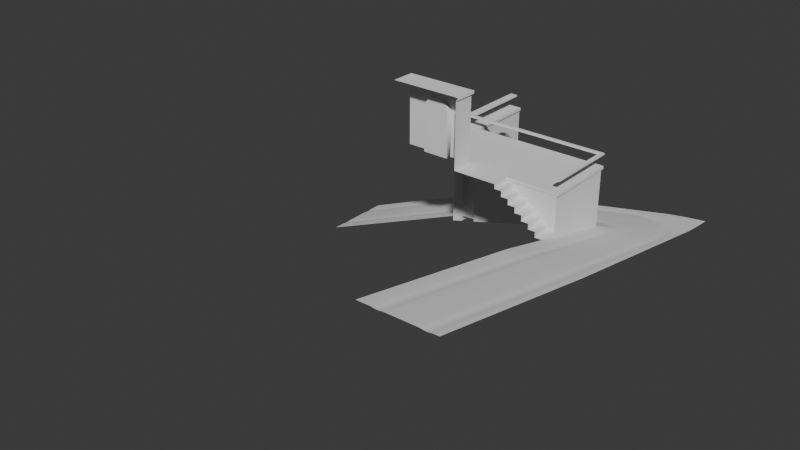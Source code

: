 # Source: RoadDescending.blend  (saved by Blender 4.4.32; exported with 4.5.12 LTS)
import bpy
from mathutils import Matrix  # noqa: F401  (used for matrix-valued properties, if any)

bpy.ops.wm.read_factory_settings(use_empty=True)
scene = bpy.context.scene
scene.name = 'Scene'

# ---- collections
col_collection = bpy.data.collections.new('Collection'); scene.collection.children.link(col_collection)

# ---- world
world_world = bpy.data.worlds.new('World'); scene.world = world_world
world_world.use_nodes = True; world_world.node_tree.nodes.clear()
_N = world_world.node_tree.nodes; _L = world_world.node_tree.links
n0 = _N.new('ShaderNodeOutputWorld'); n0.name = 'World Output'; n0.location = (300, 300)
n1 = _N.new('ShaderNodeBackground'); n1.name = 'Background'; n1.location = (10, 300)
n1.inputs[0].default_value = (0.05088, 0.05088, 0.05088, 1.0)
_L.new(n1.outputs[0], n0.inputs[0])
n0.is_active_output = True
world_world.color = (0.05088, 0.05088, 0.05088)
world_world.sun_shadow_jitter_overblur = 0.0

# ---- meshes
me_plane = bpy.data.meshes.new('Plane')
me_plane.from_pydata([(-1.0, -10.0, 1.993), (1.0, -10.0, 2.0), (-9.997, -1.0, -3.007), (-9.997, 1.0, -3.0), (-5.317, -1.0, -1.089), (-5.163, -1.0, -1.054), (-5.241, -1.0, -1.065), (-4.821, -1.0, -1.029), (-4.664, -1.0, -1.002), (-4.741, -1.0, -1.02), (-4.658, 1.0, -1.008), (-4.816, 1.0, -1.029), (-4.737, 1.0, -1.021), (-5.163, 1.0, -1.054), (-5.317, 1.0, -1.088), (-5.241, 1.0, -1.065), (0.992, 0.9998, -0.002632), (1.0, 0.4855, 0.04784), (1.001, -0.01789, 0.1107), (-0.01068, 1.0, -0.1224), (0.4795, 1.0, -0.05545), (-1.524, -1.0, -0.1476), (-1.0, -1.0, -0.01123), (-1.0, -1.524, 0.1204), (-1.0, -4.86, 0.9581), (-1.0, -5.142, 1.021), (-1.0, -5.0, 0.9911), (1.0, -5.142, 1.028), (1.0, -4.858, 0.9747), (1.0, -5.0, 1.001), (-0.3363, 1.0, -0.1847), (1.0, -0.363, 0.1737), (-1.606, -1.577, -0.2818), (-9.997, 0.641, -3.005), (-9.997, 0.6853, -3.001), (-9.997, 0.3379, -3.002), (-9.997, 0.3822, -3.006), (-9.997, 0.5397, -3.018), (-9.997, 0.584, -3.014), (-9.997, 0.4389, -3.015), (-9.997, 0.4833, -3.018), (-5.317, 0.3563, -1.092), (-5.317, 0.3032, -1.088), (-5.317, 0.72, -1.088), (-5.317, 0.6669, -1.092), (-5.317, 0.4777, -1.105), (-5.317, 0.4245, -1.101), (-5.317, 0.5984, -1.101), (-5.317, 0.5453, -1.105), (-5.241, 0.3562, -1.069), (-5.241, 0.3034, -1.065), (-5.241, 0.72, -1.065), (-5.241, 0.667, -1.069), (-5.241, 0.4776, -1.082), (-5.241, 0.4245, -1.078), (-5.241, 0.5983, -1.078), (-5.241, 0.5454, -1.082), (-5.163, 0.356, -1.058), (-5.163, 0.3035, -1.054), (-5.163, 0.7198, -1.054), (-5.163, 0.6671, -1.058), (-5.163, 0.4774, -1.071), (-5.163, 0.4247, -1.067), (-5.163, 0.5982, -1.068), (-5.163, 0.5456, -1.071), (-4.659, 0.3811, -1.01), (-4.66, 0.3393, -1.006), (-4.659, 0.6843, -1.007), (-4.659, 0.6421, -1.011), (-4.659, 0.4822, -1.023), (-4.659, 0.4399, -1.02), (-4.658, 0.5828, -1.02), (-4.658, 0.5408, -1.023), (-4.737, 0.6417, -1.025), (-4.737, 0.6847, -1.021), (-4.738, 0.3388, -1.021), (-4.738, 0.3815, -1.024), (-4.737, 0.5404, -1.038), (-4.737, 0.5832, -1.034), (-4.737, 0.4396, -1.034), (-4.737, 0.4826, -1.038), (-4.817, 0.6414, -1.032), (-4.817, 0.6849, -1.029), (-4.818, 0.3385, -1.029), (-4.817, 0.3817, -1.032), (-4.817, 0.5401, -1.045), (-4.817, 0.5835, -1.042), (-4.817, 0.4393, -1.042), (-4.817, 0.4829, -1.045), (-5.241, -0.3435, -1.069), (-5.241, -0.2898, -1.065), (-5.241, -0.7074, -1.065), (-5.241, -0.6533, -1.069), (-5.241, -0.4643, -1.082), (-5.241, -0.4112, -1.078), (-5.241, -0.5853, -1.078), (-5.241, -0.532, -1.082), (-5.163, -0.3435, -1.058), (-5.163, -0.29, -1.054), (-5.163, -0.7074, -1.054), (-5.163, -0.6535, -1.058), (-5.163, -0.4642, -1.071), (-5.163, -0.4114, -1.068), (-5.163, -0.5852, -1.067), (-5.163, -0.5321, -1.071), (-4.663, -0.6283, -1.006), (-4.663, -0.6726, -1.003), (-4.662, -0.3256, -1.004), (-4.662, -0.3693, -1.008), (-4.662, -0.5273, -1.02), (-4.662, -0.5701, -1.016), (-4.662, -0.4267, -1.017), (-4.662, -0.4692, -1.02), (-9.997, -0.3693, -3.008), (-9.997, -0.3245, -3.005), (-9.997, -0.6725, -3.006), (-9.997, -0.6274, -3.009), (-9.997, -0.4701, -3.022), (-9.997, -0.4257, -3.018), (-9.997, -0.5709, -3.018), (-9.997, -0.5263, -3.022), (-5.317, -0.6533, -1.092), (-5.317, -0.7074, -1.089), (-5.317, -0.2897, -1.089), (-5.317, -0.3435, -1.092), (-5.316, -0.5319, -1.105), (-5.317, -0.5853, -1.101), (-5.317, -0.4111, -1.101), (-5.316, -0.4644, -1.105), (-4.74, -0.3693, -1.024), (-4.74, -0.3252, -1.02), (-4.741, -0.6725, -1.02), (-4.74, -0.628, -1.024), (-4.74, -0.4695, -1.037), (-4.74, -0.4263, -1.033), (-4.74, -0.5704, -1.033), (-4.74, -0.5269, -1.037), (-4.819, -0.3693, -1.032), (-4.819, -0.3249, -1.029), (-4.82, -0.6725, -1.029), (-4.82, -0.6278, -1.032), (-4.819, -0.4697, -1.045), (-4.819, -0.4261, -1.042), (-4.819, -0.5706, -1.042), (-4.819, -0.5267, -1.045), (-1.521, -0.1989, -0.2756), (-1.542, -0.2421, -0.2746), (0.5713, -10.0, 1.995), (0.5273, -10.0, 1.998), (0.8747, -10.0, 2.0), (0.8312, -10.0, 1.996), (0.6727, -10.0, 1.982), (0.6297, -10.0, 1.986), (0.7737, -10.0, 1.986), (0.7302, -10.0, 1.982), (0.5712, -5.142, 1.023), (0.5273, -5.142, 1.027), (0.8747, -5.142, 1.028), (0.8312, -5.142, 1.024), (0.6727, -5.142, 1.011), (0.6298, -5.142, 1.014), (0.7736, -5.142, 1.014), (0.7302, -5.142, 1.011), (0.8313, -5.0, 0.9971), (0.8746, -5.0, 1.001), (0.5273, -5.0, 0.999), (0.5711, -5.0, 0.9958), (0.7304, -5.0, 0.9835), (0.7735, -5.0, 0.9873), (0.6299, -5.0, 0.9864), (0.6725, -5.0, 0.9832), (0.5708, -4.858, 0.9677), (0.5274, -4.858, 0.9707), (0.8743, -4.858, 0.9736), (0.8315, -4.858, 0.9697), (0.6723, -4.858, 0.9553), (0.6302, -4.858, 0.9584), (0.7733, -4.858, 0.9597), (0.7306, -4.858, 0.9558), (-0.5996, -5.142, 1.019), (-0.6436, -5.142, 1.023), (-0.2958, -5.142, 1.024), (-0.3394, -5.142, 1.02), (-0.498, -5.142, 1.007), (-0.5408, -5.142, 1.01), (-0.3969, -5.142, 1.01), (-0.4405, -5.142, 1.007), (-0.5995, -10.0, 1.991), (-0.6436, -10.0, 1.994), (-0.2957, -10.0, 1.995), (-0.3394, -10.0, 1.992), (-0.4979, -10.0, 1.978), (-0.5409, -10.0, 1.982), (-0.3969, -10.0, 1.982), (-0.4405, -10.0, 1.978), (-0.3393, -5.0, 0.991), (-0.2959, -5.0, 0.9947), (-0.6436, -5.0, 0.9929), (-0.5998, -5.0, 0.9897), (-0.4404, -5.0, 0.9774), (-0.397, -5.0, 0.9812), (-0.5407, -5.0, 0.9803), (-0.4981, -5.0, 0.9771), (-0.3391, -4.859, 0.96), (-0.2961, -4.859, 0.9639), (-0.6436, -4.86, 0.961), (-0.6001, -4.86, 0.958), (-0.4401, -4.859, 0.9461), (-0.3972, -4.859, 0.95), (-0.5404, -4.859, 0.9487), (-0.4984, -4.859, 0.9456), (0.01131, 0.5328, -0.07512), (-0.03232, 0.4893, -0.08189), (-0.2587, 0.2634, -0.09231), (-0.3028, 0.2194, -0.08942), (-0.07893, 0.4428, -0.09432), (-0.1229, 0.3989, -0.1011), (-0.1685, 0.3534, -0.1032), (-0.2128, 0.3092, -0.1004), (0.001044, 0.006313, -0.005248), (0.04444, 0.04982, -0.009929), (0.2696, 0.2755, -0.008862), (0.3127, 0.3188, -0.003903), (0.09035, 0.09584, -0.01995), (0.1341, 0.1397, -0.02459), (0.1796, 0.1854, -0.0244), (0.2231, 0.2289, -0.0194), (-0.3156, -1.309, 0.1842), (-0.2739, -1.268, 0.1861), (-0.5722, -1.536, 0.1991), (-0.5291, -1.502, 0.1944), (-0.3582, -1.351, 0.1777), (-0.4009, -1.392, 0.1759), (-0.4416, -1.432, 0.1785), (-0.4872, -1.468, 0.1843), (-1.507, -0.5572, -0.2212), (-1.474, -0.5105, -0.2258), (-1.268, -0.288, -0.2106), (-1.226, -0.2448, -0.2032), (-1.441, -0.4658, -0.2339), (-1.397, -0.4202, -0.2353), (-1.355, -0.3778, -0.2321), (-1.312, -0.3331, -0.2238), (-0.8555, 0.4598, -0.2221), (-0.8143, 0.5026, -0.2237), (-0.6127, 0.7124, -0.2087), (-0.5724, 0.7543, -0.2013), (-0.7744, 0.5441, -0.2298), (-0.7334, 0.5868, -0.2314), (-0.6939, 0.6279, -0.2284), (-0.6532, 0.6703, -0.2209), (-0.8941, -0.3707, -0.1172), (-0.9348, -0.4113, -0.1233), (-1.144, -0.6196, -0.1335), (-1.185, -0.66, -0.1307), (-0.9779, -0.4542, -0.1348), (-1.02, -0.4959, -0.1412), (-1.061, -0.5366, -0.1431), (-1.103, -0.579, -0.1405), (0.7784, -0.5719, 0.1824), (0.8196, -0.5331, 0.1846), (0.5218, -0.7954, 0.1971), (0.5661, -0.765, 0.1928), (0.694, -0.6513, 0.1733), (0.7355, -0.6123, 0.1754), (0.6102, -0.7302, 0.1824), (0.6522, -0.6907, 0.1756), (0.2405, -0.2798, 0.07714), (0.2836, -0.2364, 0.0707), (0.5081, -0.01014, 0.06262), (0.5512, 0.03331, 0.06583), (0.3294, -0.1902, 0.05881), (0.373, -0.1463, 0.05239), (0.4184, -0.1005, 0.05074), (0.4618, -0.05677, 0.05397), (0.7238, -0.2898, 0.1293), (0.6817, -0.331, 0.1273), (0.4643, -0.5442, 0.1401), (0.4224, -0.5852, 0.1472), (0.6371, -0.3748, 0.1201), (0.5947, -0.4163, 0.1179), (0.551, -0.4592, 0.1205), (0.5084, -0.501, 0.1277), (-0.3237, 0.6787, -0.1448), (-0.3653, 0.6359, -0.1524), (-0.5788, 0.4171, -0.1673), (-0.6212, 0.3736, -0.1653), (-0.4089, 0.5912, -0.1652), (-0.4509, 0.5482, -0.1728), (-0.4936, 0.5045, -0.1757), (-0.5359, 0.461, -0.1739), (-0.6037, -0.6, -0.009104), (-0.6423, -0.6387, -0.01338), (-0.841, -0.8378, -0.01462), (-0.8794, -0.8763, -0.01029), (-0.6832, -0.6797, -0.02256), (-0.7228, -0.7194, -0.02705), (-0.7618, -0.7585, -0.02721), (-0.8021, -0.7989, -0.023), (-0.6587, -1.186, 0.1082), (-0.6219, -1.149, 0.1026), (-0.4327, -0.958, 0.09602), (-0.3957, -0.9208, 0.09862), (-0.585, -1.112, 0.09311), (-0.5465, -1.073, 0.08751), (-0.5094, -1.035, 0.08616), (-0.4715, -0.9972, 0.0889), (-1.0, -2.188, 0.2904), (-1.0, -1.898, 0.2174), (1.0, -0.9252, 0.2739), (1.0, -1.267, 0.3348), (0.918, -1.304, 0.3331), (0.9061, -0.971, 0.2715), (0.8643, -0.9913, 0.2669), (0.8762, -1.323, 0.3287), (0.6148, -1.444, 0.3228), (0.6115, -1.114, 0.2604), (0.5685, -1.135, 0.2627), (0.5716, -1.464, 0.3252), (0.8168, -1.351, 0.3176), (0.8073, -1.019, 0.2559), (0.7658, -1.039, 0.2513), (0.7751, -1.37, 0.3132), (0.716, -1.397, 0.3119), (0.7094, -1.067, 0.2498), (0.668, -1.087, 0.2523), (0.6745, -1.417, 0.3144), (-0.2297, -1.833, 0.3073), (-0.2377, -1.529, 0.2409), (-0.2796, -1.549, 0.2363), (-0.2718, -1.853, 0.303), (-0.5341, -1.974, 0.2974), (-0.5249, -1.668, 0.2294), (-0.568, -1.69, 0.2315), (-0.5776, -1.994, 0.2998), (-0.3768, -1.597, 0.2206), (-0.3734, -1.9, 0.2876), (-0.3313, -1.88, 0.2919), (-0.3351, -1.576, 0.2253), (-0.4719, -1.643, 0.2216), (-0.4741, -1.946, 0.2888), (-0.4324, -1.927, 0.2863), (-0.4306, -1.623, 0.2191), (-1.907, -1.0, -0.2548), (-2.164, -1.0, -0.325), (-1.26, 1.0, -0.3615), (-0.9432, 1.0, -0.3008), (-1.177, 0.5155, -0.2941), (-1.48, 0.506, -0.3559), (-1.498, 0.4652, -0.3518), (-1.196, 0.4749, -0.2898), (-1.032, 0.815, -0.297), (-1.341, 0.8128, -0.3583), (-1.36, 0.7707, -0.3609), (-1.052, 0.7731, -0.2995), (-1.129, 0.6151, -0.3094), (-1.433, 0.6085, -0.3711), (-1.452, 0.567, -0.367), (-1.148, 0.5739, -0.3051), (-1.081, 0.7148, -0.308), (-1.387, 0.7105, -0.3696), (-1.406, 0.6687, -0.3722), (-1.101, 0.6731, -0.3106), (-1.962, -0.5585, -0.3332), (-1.689, -0.5465, -0.2665), (-1.668, -0.5029, -0.2711), (-1.942, -0.5146, -0.3374), (-1.824, -0.2528, -0.3426), (-1.804, -0.2088, -0.3396), (-1.621, -0.4055, -0.2863), (-1.896, -0.4123, -0.3525), (-1.915, -0.4543, -0.3483), (-1.641, -0.4472, -0.2818), (-1.574, -0.3074, -0.285), (-1.85, -0.3104, -0.3509), (-1.869, -0.3528, -0.3536), (-1.594, -0.3496, -0.2876)], [], [(177, 319, 322, 178), (136, 133, 141, 144), (44, 47, 55, 52), (52, 55, 63, 60), (125, 128, 117, 120), (60, 63, 86, 81), (162, 159, 151, 154), (16, 20, 211, 222), (364, 343, 235), (288, 249, 248, 289), (269, 221, 226, 274), (185, 182, 195, 200), (202, 199, 207, 210), (225, 216, 217, 224), (158, 161, 153, 150), (71, 68, 73, 78), (70, 357, 356, 69), (80, 77, 85, 88), (68, 353, 352, 67), (64, 61, 88, 85), (56, 53, 61, 64), (45, 48, 37, 40), (101, 104, 144, 141), (128, 125, 96, 93), (111, 108, 129, 134), (76, 79, 87, 84), (358, 247, 248, 355), (48, 45, 53, 56), (170, 167, 178, 175), (161, 158, 163, 168), (159, 162, 167, 170), (25, 0, 188, 180), (24, 205, 334, 307), (166, 169, 176, 171), (374, 367, 108, 111), (214, 251, 291, 219), (126, 121, 92, 95), (312, 260, 259, 313), (340, 331, 206, 209), (273, 225, 224, 272), (296, 256, 257, 297), (272, 281, 280, 273), (305, 296, 297, 304), (218, 290, 285, 213), (277, 262, 265, 282), (234, 303, 300, 230), (348, 65, 66, 349), (66, 107, 368, 349), (338, 231, 232, 335), (208, 337, 336, 207), (210, 341, 340, 209), (112, 375, 374, 111), (160, 155, 147, 152), (360, 353, 68, 71), (72, 361, 360, 71), (124, 127, 94, 89), (303, 298, 293, 300), (294, 22, 23, 299), (228, 278, 267, 302), (258, 239, 236, 253), (232, 305, 304, 233), (65, 70, 79, 76), (69, 72, 77, 80), (30, 346, 351, 246), (59, 82, 11, 13), (350, 243, 244, 347), (98, 138, 83, 58), (75, 83, 138, 130), (243, 350, 145), (12, 11, 82, 74), (66, 75, 130, 107), (78, 73, 81, 86), (10, 12, 74, 67), (51, 59, 13, 15), (62, 57, 84, 87), (90, 98, 58, 50), (43, 51, 15, 14), (54, 49, 57, 62), (123, 90, 50, 42), (42, 35, 114, 123), (46, 41, 49, 54), (14, 3, 34, 43), (89, 94, 102, 97), (93, 96, 104, 101), (4, 6, 91, 122), (95, 92, 100, 103), (97, 102, 142, 137), (6, 5, 99, 91), (103, 100, 140, 143), (239, 372, 365, 236), (5, 7, 139, 99), (105, 110, 135, 132), (109, 112, 133, 136), (372, 239, 240, 369), (131, 139, 7, 9), (108, 367, 368, 107), (132, 135, 143, 140), (106, 131, 9, 8), (127, 124, 113, 118), (110, 371, 370, 109), (122, 115, 2, 4), (134, 129, 137, 142), (121, 126, 119, 116), (157, 149, 1, 27), (171, 315, 318, 172), (181, 189, 148, 156), (165, 172, 204, 196), (231, 338, 329, 227), (29, 28, 173, 164), (156, 165, 196, 181), (168, 163, 174, 177), (27, 29, 164, 157), (31, 260, 312, 309), (155, 160, 169, 166), (261, 278, 228, 328), (206, 331, 334, 205), (179, 184, 201, 198), (173, 28, 310, 311), (183, 186, 199, 202), (200, 195, 203, 208), (180, 197, 26, 25), (197, 205, 24, 26), (221, 212, 215, 226), (198, 201, 209, 206), (184, 179, 187, 192), (186, 183, 191, 194), (182, 185, 193, 190), (212, 284, 287, 215), (216, 288, 289, 217), (238, 251, 214, 286), (281, 266, 263, 280), (268, 277, 282, 271), (31, 18, 275, 260), (298, 258, 253, 293), (279, 264, 259, 276), (21, 22, 294, 254), (16, 222, 270, 17), (227, 301, 306, 231), (302, 267, 219, 291), (19, 283, 211, 20), (271, 223, 220, 268), (223, 218, 213, 220), (256, 241, 240, 257), (290, 247, 244, 285), (252, 237, 242, 255), (30, 246, 283, 19), (292, 252, 255, 295), (284, 245, 250, 287), (274, 279, 276, 269), (301, 292, 295, 306), (18, 17, 270, 275), (41, 46, 39, 36), (10, 67, 352, 345), (238, 286, 243, 145), (204, 172, 318, 327), (320, 313, 259, 264), (324, 321, 263, 266), (326, 315, 171, 176), (175, 323, 326, 176), (240, 241, 376, 369), (232, 233, 342, 335), (146, 237, 238, 145), (358, 347, 244, 247), (364, 235, 236, 365), (362, 355, 248, 249), (354, 359, 250, 245), (302, 291, 292, 301), (296, 305, 306, 295), (298, 303, 304, 297), (294, 299, 300, 293), (228, 302, 301, 227), (305, 232, 231, 306), (303, 234, 233, 304), (299, 229, 230, 300), (348, 357, 70, 65), (356, 361, 72, 69), (362, 249, 250, 359), (354, 245, 246, 351), (60, 81, 82, 59), (86, 63, 64, 85), (88, 61, 62, 87), (84, 57, 58, 83), (76, 84, 83, 75), (87, 79, 80, 88), (85, 77, 78, 86), (81, 73, 74, 82), (65, 76, 75, 66), (79, 70, 69, 80), (77, 72, 71, 78), (73, 68, 67, 74), (52, 60, 59, 51), (63, 55, 56, 64), (61, 53, 54, 62), (57, 49, 50, 58), (44, 52, 51, 43), (55, 47, 48, 56), (53, 45, 46, 54), (49, 41, 42, 50), (41, 36, 35, 42), (39, 46, 45, 40), (37, 48, 47, 38), (33, 44, 43, 34), (124, 89, 90, 123), (94, 127, 128, 93), (96, 125, 126, 95), (92, 121, 122, 91), (89, 97, 98, 90), (102, 94, 93, 101), (104, 96, 95, 103), (100, 92, 91, 99), (97, 137, 138, 98), (142, 102, 101, 141), (144, 104, 103, 143), (140, 100, 99, 139), (366, 371, 110, 105), (370, 375, 112, 109), (376, 241, 242, 373), (317, 261, 328), (132, 140, 139, 131), (143, 135, 136, 144), (141, 133, 134, 142), (137, 129, 130, 138), (105, 132, 131, 106), (135, 110, 109, 136), (133, 112, 111, 134), (129, 108, 107, 130), (121, 116, 115, 122), (119, 126, 125, 120), (117, 128, 127, 118), (113, 124, 123, 114), (158, 150, 149, 157), (153, 161, 162, 154), (151, 159, 160, 152), (147, 155, 156, 148), (166, 171, 172, 165), (176, 169, 170, 175), (178, 167, 168, 177), (174, 163, 164, 173), (155, 166, 165, 156), (169, 160, 159, 170), (167, 162, 161, 168), (163, 158, 157, 164), (314, 319, 177, 174), (320, 264, 263, 321), (324, 266, 265, 325), (316, 262, 261, 317), (330, 337, 208, 203), (336, 341, 210, 207), (342, 233, 234, 339), (332, 230, 229, 333), (182, 190, 189, 181), (193, 185, 186, 194), (191, 183, 184, 192), (187, 179, 180, 188), (198, 206, 205, 197), (209, 201, 202, 210), (207, 199, 200, 208), (203, 195, 196, 204), (179, 198, 197, 180), (201, 184, 183, 202), (199, 186, 185, 200), (195, 182, 181, 196), (222, 211, 212, 221), (216, 225, 226, 215), (218, 223, 224, 217), (214, 219, 220, 213), (278, 261, 262, 277), (266, 281, 282, 265), (264, 279, 280, 263), (260, 275, 276, 259), (291, 251, 252, 292), (256, 296, 295, 255), (258, 298, 297, 257), (254, 294, 293, 253), (270, 222, 221, 269), (225, 273, 274, 226), (223, 271, 272, 224), (219, 267, 268, 220), (211, 283, 284, 212), (288, 216, 215, 287), (290, 218, 217, 289), (286, 214, 213, 285), (251, 238, 237, 252), (241, 256, 255, 242), (239, 258, 257, 240), (235, 254, 253, 236), (283, 246, 245, 284), (249, 288, 287, 250), (247, 290, 289, 248), (243, 286, 285, 244), (267, 278, 277, 268), (281, 272, 271, 282), (279, 274, 273, 280), (275, 270, 269, 276), (373, 242, 237, 146), (330, 203, 204, 327), (366, 105, 106, 363), (328, 228, 227, 329), (316, 325, 265, 262), (314, 174, 173, 311), (322, 323, 175, 178), (332, 339, 234, 230), (47, 44, 33, 38), (336, 337, 338, 335), (340, 341, 342, 339), (312, 313, 314, 311), (320, 321, 322, 319), (324, 325, 326, 323), (316, 317, 318, 315), (328, 329, 330, 327), (332, 333, 334, 331), (319, 314, 313, 320), (309, 312, 311, 310), (315, 326, 325, 316), (317, 328, 327, 318), (323, 322, 321, 324), (329, 338, 337, 330), (339, 332, 331, 340), (333, 308, 307, 334), (341, 336, 335, 342), (308, 333, 229), (370, 371, 372, 369), (374, 375, 376, 373), (348, 349, 350, 347), (360, 361, 362, 359), (356, 357, 358, 355), (352, 353, 354, 351), (364, 365, 366, 363), (146, 145, 368, 367), (347, 358, 357, 348), (145, 350, 349, 368), (359, 354, 353, 360), (351, 346, 345, 352), (355, 362, 361, 356), (365, 372, 371, 366), (343, 364, 363, 344), (373, 146, 367, 374), (369, 376, 375, 370), (106, 8, 344, 363), (235, 343, 21, 254), (229, 299, 23, 308)])
me_plane.polygons.foreach_set('use_smooth', [True] * 341)
_uv = me_plane.uv_layers.new(name='UVMap')
_uv.uv.foreach_set('vector', [0.4465, 0.03669, 0.7462, 0.04451, 0.7446, 0.04801, 0.4464, 0.04029, 0.8164, 0.5258, 0.8212, 0.5258, 0.8213, 0.5324, 0.8165, 0.5324, 0.9172, 0.5743, 0.9114, 0.5746, 0.9114, 0.5679, 0.9172, 0.5677, 0.9172, 0.5677, 0.9114, 0.5679, 0.9113, 0.5612, 0.9172, 0.5611, 0.8161, 0.5749, 0.8218, 0.5749, 0.8224, 1.0, 0.8177, 1.0, 0.9172, 0.5611, 0.9113, 0.5612, 0.91, 0.532, 0.9149, 0.5319, 0.4222, 0.03937, 0.422, 0.0442, 0.005792, 0.02759, 0.005982, 0.02277, 0.9462, 0.0357, 0.9456, 0.07905, 0.9057, 0.1179, 0.8878, 0.09177, 0.8136, 0.2614, 0.7752, 0.2791, 0.8126, 0.2456, 0.9068, 0.1577, 0.9135, 0.1787, 0.91, 0.182, 0.9031, 0.1613, 0.86, 0.07443, 0.8841, 0.09541, 0.8802, 0.09941, 0.8561, 0.07839, 0.4184, 0.1342, 0.4184, 0.1293, 0.4306, 0.1298, 0.4305, 0.1347, 0.4303, 0.1432, 0.4305, 0.1384, 0.4426, 0.1388, 0.4424, 0.1437, 0.8765, 0.1031, 0.8944, 0.1294, 0.8905, 0.1332, 0.8725, 0.1068, 0.4223, 0.0308, 0.4223, 0.03571, 0.006066, 0.0191, 0.006103, 0.0142, 0.9099, 0.5186, 0.9149, 0.5184, 0.9149, 0.5252, 0.9099, 0.5253, 0.8979, 0.5186, 0.9083, 0.2435, 0.9118, 0.242, 0.9014, 0.5187, 0.9015, 0.5253, 0.9063, 0.5253, 0.9063, 0.532, 0.9015, 0.532, 0.9149, 0.5184, 0.9255, 0.2358, 0.929, 0.2342, 0.9185, 0.5184, 0.9069, 0.5612, 0.9011, 0.5612, 0.9015, 0.532, 0.9063, 0.532, 0.9069, 0.5679, 0.9011, 0.568, 0.9011, 0.5612, 0.9069, 0.5612, 0.9012, 0.5747, 0.9069, 0.5746, 0.9074, 0.9997, 0.9027, 0.9997, 0.8218, 0.5615, 0.8161, 0.5615, 0.8165, 0.5324, 0.8213, 0.5324, 0.8218, 0.5749, 0.8161, 0.5749, 0.8161, 0.5682, 0.8218, 0.5682, 0.8248, 0.519, 0.8297, 0.5189, 0.8297, 0.5256, 0.8249, 0.5257, 0.8929, 0.5253, 0.8979, 0.5253, 0.8978, 0.532, 0.8929, 0.532, 0.9088, 0.2174, 0.9064, 0.1853, 0.91, 0.182, 0.9124, 0.2159, 0.9069, 0.5746, 0.9012, 0.5747, 0.9011, 0.568, 0.9069, 0.5679, 0.4341, 0.04469, 0.4343, 0.03983, 0.4464, 0.04029, 0.4462, 0.04519, 0.4223, 0.03571, 0.4223, 0.0308, 0.4344, 0.03126, 0.4344, 0.03619, 0.422, 0.0442, 0.4222, 0.03937, 0.4343, 0.03983, 0.4341, 0.04469, 0.4162, 0.185, -9.996e-09, 0.1683, 0.001175, 0.1384, 0.4174, 0.155, 0.4404, 0.1859, 0.4416, 0.156, 0.6889, 0.1605, 0.6717, 0.1956, 0.4336, 0.05328, 0.4339, 0.04828, 0.446, 0.04873, 0.4457, 0.05378, 0.8339, 0.2761, 0.8388, 0.2738, 0.8297, 0.5189, 0.8248, 0.519, 0.8788, 0.1441, 0.8285, 0.1933, 0.8088, 0.1676, 0.8608, 0.1176, 0.8116, 0.5748, 0.8058, 0.5746, 0.8058, 0.568, 0.8116, 0.5681, 0.7786, 0.03796, 0.8158, 0.04658, 0.8125, 0.05, 0.7768, 0.04147, 0.6934, 0.152, 0.6907, 0.1569, 0.4418, 0.1523, 0.4422, 0.1473, 0.8524, 0.08201, 0.8765, 0.1031, 0.8725, 0.1068, 0.8484, 0.08573, 0.7988, 0.1777, 0.8181, 0.2042, 0.8146, 0.2076, 0.7955, 0.1809, 0.8484, 0.08573, 0.822, 0.0698, 0.8258, 0.06623, 0.8524, 0.08201, 0.7716, 0.1582, 0.7988, 0.1777, 0.7955, 0.1809, 0.7684, 0.1613, 0.8867, 0.1368, 0.8994, 0.1647, 0.8955, 0.1682, 0.8826, 0.1405, 0.8144, 0.07682, 0.7957, 0.06753, 0.7989, 0.06393, 0.8184, 0.07325, 0.7344, 0.1548, 0.765, 0.1644, 0.7616, 0.1673, 0.7313, 0.1582, 0.903, 0.2456, 0.8928, 0.5185, 0.8893, 0.5185, 0.8995, 0.2471, 0.8893, 0.5185, 0.8334, 0.5188, 0.8425, 0.2721, 0.8995, 0.2471, 0.7254, 0.1415, 0.7446, 0.1442, 0.7411, 0.1477, 0.7236, 0.145, 0.4427, 0.1352, 0.6992, 0.1401, 0.6976, 0.1436, 0.4426, 0.1388, 0.4424, 0.1437, 0.6951, 0.1485, 0.6934, 0.152, 0.4422, 0.1473, 0.8213, 0.5191, 0.8304, 0.2777, 0.8339, 0.2761, 0.8248, 0.519, 0.4218, 0.04781, 0.4214, 0.05278, 0.005239, 0.03618, 0.005593, 0.03121, 0.9204, 0.2382, 0.9255, 0.2358, 0.9149, 0.5184, 0.9099, 0.5186, 0.9063, 0.5186, 0.9169, 0.2398, 0.9204, 0.2382, 0.9099, 0.5186, 0.8321, 0.5745, 0.8263, 0.5748, 0.8263, 0.5681, 0.8321, 0.5679, 0.765, 0.1644, 0.7919, 0.1842, 0.7884, 0.1873, 0.7616, 0.1673, 0.785, 0.1904, 0.7745, 0.2003, 0.7292, 0.1982, 0.7583, 0.1703, 0.7516, 0.1371, 0.8108, 0.08021, 0.8366, 0.09647, 0.7813, 0.1486, 0.8109, 0.211, 0.8206, 0.2404, 0.8166, 0.243, 0.8073, 0.2143, 0.7411, 0.1477, 0.7716, 0.1582, 0.7684, 0.1613, 0.7376, 0.1511, 0.8928, 0.5185, 0.8979, 0.5186, 0.8979, 0.5253, 0.8929, 0.5253, 0.9014, 0.5187, 0.9063, 0.5186, 0.9063, 0.5253, 0.9015, 0.5253, 0.945, 0.1485, 0.9449, 0.2005, 0.9292, 0.2077, 0.9242, 0.1682, 0.9216, 0.561, 0.9186, 0.5319, 0.945, 0.5317, 0.9451, 0.5609, 0.9003, 0.2211, 0.899, 0.1919, 0.9027, 0.1885, 0.9037, 0.2196, 0.8365, 0.5612, 0.8335, 0.5322, 0.8893, 0.532, 0.8864, 0.5611, 0.8893, 0.5252, 0.8893, 0.532, 0.8335, 0.5322, 0.8335, 0.5255, 0.899, 0.1919, 0.9003, 0.2211, 0.8432, 0.2476, 0.945, 0.525, 0.945, 0.5317, 0.9186, 0.5319, 0.9185, 0.5251, 0.8893, 0.5185, 0.8893, 0.5252, 0.8335, 0.5255, 0.8334, 0.5188, 0.9099, 0.5253, 0.9149, 0.5252, 0.9149, 0.5319, 0.91, 0.532, 0.945, 0.5183, 0.945, 0.525, 0.9185, 0.5251, 0.9185, 0.5184, 0.9217, 0.5676, 0.9216, 0.561, 0.9451, 0.5609, 0.9452, 0.5675, 0.8966, 0.5612, 0.8908, 0.5611, 0.8929, 0.532, 0.8978, 0.532, 0.8366, 0.5678, 0.8365, 0.5612, 0.8864, 0.5611, 0.8864, 0.5677, 0.9217, 0.5742, 0.9217, 0.5676, 0.9452, 0.5675, 0.9452, 0.5742, 0.8966, 0.5679, 0.8908, 0.5678, 0.8908, 0.5611, 0.8966, 0.5612, 0.8366, 0.5744, 0.8366, 0.5678, 0.8864, 0.5677, 0.8864, 0.5743, 0.8864, 0.5743, 0.8904, 0.9992, 0.8347, 0.9994, 0.8366, 0.5744, 0.8967, 0.5746, 0.8909, 0.5744, 0.8908, 0.5678, 0.8966, 0.5679, 0.9452, 0.5742, 0.9462, 0.999, 0.9197, 0.9991, 0.9217, 0.5742, 0.8321, 0.5679, 0.8263, 0.5681, 0.8263, 0.5614, 0.832, 0.5613, 0.8218, 0.5682, 0.8161, 0.5682, 0.8161, 0.5615, 0.8218, 0.5615, 0.7767, 0.5746, 0.7767, 0.568, 0.8012, 0.5679, 0.8013, 0.5745, 0.8116, 0.5681, 0.8058, 0.568, 0.8058, 0.5614, 0.8116, 0.5614, 0.832, 0.5613, 0.8263, 0.5614, 0.8249, 0.5324, 0.8298, 0.5323, 0.7767, 0.568, 0.7767, 0.5613, 0.8012, 0.5613, 0.8012, 0.5679, 0.8116, 0.5614, 0.8058, 0.5614, 0.8079, 0.5324, 0.8128, 0.5324, 0.8206, 0.2404, 0.8222, 0.2577, 0.8173, 0.2597, 0.8166, 0.243, 0.7767, 0.5613, 0.7766, 0.5325, 0.8041, 0.5324, 0.8012, 0.5613, 0.8078, 0.519, 0.8128, 0.5191, 0.8128, 0.5258, 0.8079, 0.5257, 0.8164, 0.5191, 0.8213, 0.5191, 0.8212, 0.5258, 0.8164, 0.5258, 0.8222, 0.2577, 0.8206, 0.2404, 0.8245, 0.2368, 0.8258, 0.2561, 0.8041, 0.5257, 0.8041, 0.5324, 0.7766, 0.5325, 0.7766, 0.5258, 0.8297, 0.5189, 0.8388, 0.2738, 0.8425, 0.2721, 0.8334, 0.5188, 0.8079, 0.5257, 0.8128, 0.5258, 0.8128, 0.5324, 0.8079, 0.5324, 0.8041, 0.5189, 0.8041, 0.5257, 0.7766, 0.5258, 0.7766, 0.5191, 0.8263, 0.5748, 0.8321, 0.5745, 0.831, 0.9995, 0.8262, 0.9999, 0.8128, 0.5191, 0.8217, 0.2814, 0.8253, 0.2799, 0.8164, 0.5191, 0.8013, 0.5745, 0.8053, 0.9995, 0.7778, 0.9996, 0.7767, 0.5746, 0.8249, 0.5257, 0.8297, 0.5256, 0.8298, 0.5323, 0.8249, 0.5324, 0.8058, 0.5746, 0.8116, 0.5748, 0.814, 0.9999, 0.8091, 0.9996, 0.4224, 0.02713, 0.006188, 0.01052, 0.0066, -1.093e-09, 0.4228, 0.01661, 0.4457, 0.05378, 0.7378, 0.06128, 0.7359, 0.06484, 0.4455, 0.05743, 0.4185, 0.1256, 0.002326, 0.109, 0.005037, 0.03988, 0.4212, 0.05648, 0.4334, 0.05696, 0.4455, 0.05743, 0.4428, 0.1266, 0.4307, 0.1261, 0.7446, 0.1442, 0.7254, 0.1415, 0.7276, 0.1367, 0.7481, 0.1406, 0.4349, 0.01708, 0.447, 0.01755, 0.4466, 0.02811, 0.4345, 0.02762, 0.4212, 0.05648, 0.4334, 0.05696, 0.4307, 0.1261, 0.4185, 0.1256, 0.4344, 0.03619, 0.4344, 0.03126, 0.4465, 0.03172, 0.4465, 0.03669, 0.4228, 0.01661, 0.4349, 0.01708, 0.4345, 0.02762, 0.4224, 0.02713, 0.8306, 0.03182, 0.8158, 0.04658, 0.7786, 0.03796, 0.7826, 0.03015, 0.4214, 0.05278, 0.4218, 0.04781, 0.4339, 0.04828, 0.4336, 0.05328, 0.793, 0.07115, 0.8108, 0.08021, 0.7516, 0.1371, 0.7293, 0.1332, 0.4418, 0.1523, 0.6907, 0.1569, 0.6889, 0.1605, 0.4416, 0.156, 0.4176, 0.1513, 0.4179, 0.1463, 0.4301, 0.1468, 0.4297, 0.1518, 0.4466, 0.02811, 0.447, 0.01755, 0.7534, 0.0291, 0.7502, 0.0359, 0.4181, 0.1427, 0.4183, 0.1379, 0.4305, 0.1384, 0.4303, 0.1432, 0.4305, 0.1347, 0.4306, 0.1298, 0.4427, 0.1302, 0.4427, 0.1352, 0.4174, 0.155, 0.4295, 0.1555, 0.4283, 0.1854, 0.4162, 0.185, 0.4295, 0.1555, 0.4416, 0.156, 0.4404, 0.1859, 0.4283, 0.1854, 0.8841, 0.09541, 0.902, 0.1216, 0.8981, 0.1257, 0.8802, 0.09941, 0.4297, 0.1518, 0.4301, 0.1468, 0.4422, 0.1473, 0.4418, 0.1523, 0.4179, 0.1463, 0.4176, 0.1513, 0.001377, 0.1347, 0.001732, 0.1297, 0.4183, 0.1379, 0.4181, 0.1427, 0.001931, 0.1261, 0.00212, 0.1213, 0.4184, 0.1293, 0.4184, 0.1342, 0.002205, 0.1176, 0.002241, 0.1127, 0.902, 0.1216, 0.9143, 0.1503, 0.9105, 0.1541, 0.8981, 0.1257, 0.8944, 0.1294, 0.9068, 0.1577, 0.9031, 0.1613, 0.8905, 0.1332, 0.8392, 0.2221, 0.8285, 0.1933, 0.8788, 0.1441, 0.8917, 0.1717, 0.822, 0.0698, 0.8024, 0.06053, 0.8058, 0.05711, 0.8258, 0.06623, 0.8404, 0.09297, 0.8144, 0.07682, 0.8184, 0.07325, 0.8446, 0.08928, 0.8306, 0.03182, 0.8601, 0.03271, 0.8365, 0.05542, 0.8158, 0.04658, 0.7919, 0.1842, 0.8109, 0.211, 0.8073, 0.2143, 0.7884, 0.1873, 0.8293, 0.06271, 0.8091, 0.05366, 0.8125, 0.05, 0.833, 0.05892, 0.7749, 0.2457, 0.7745, 0.2003, 0.785, 0.1904, 0.8038, 0.2175, 0.9462, 0.0357, 0.8878, 0.09177, 0.8637, 0.07083, 0.9027, 0.03398, 0.7481, 0.1406, 0.7781, 0.1517, 0.7749, 0.1551, 0.7446, 0.1442, 0.7813, 0.1486, 0.8366, 0.09647, 0.8608, 0.1176, 0.8088, 0.1676, 0.9452, 0.1207, 0.9179, 0.1468, 0.9057, 0.1179, 0.9456, 0.07905, 0.8446, 0.08928, 0.8687, 0.1104, 0.8646, 0.1141, 0.8404, 0.09297, 0.8687, 0.1104, 0.8867, 0.1368, 0.8826, 0.1405, 0.8646, 0.1141, 0.8181, 0.2042, 0.8281, 0.2333, 0.8245, 0.2368, 0.8146, 0.2076, 0.8994, 0.1647, 0.9064, 0.1853, 0.9027, 0.1885, 0.8955, 0.1682, 0.8251, 0.1968, 0.8356, 0.2257, 0.8318, 0.2296, 0.8216, 0.2006, 0.945, 0.1485, 0.9242, 0.1682, 0.9179, 0.1468, 0.9452, 0.1207, 0.8056, 0.1708, 0.8251, 0.1968, 0.8216, 0.2006, 0.8022, 0.1744, 0.9143, 0.1503, 0.9207, 0.1717, 0.9171, 0.1752, 0.9105, 0.1541, 0.8561, 0.07839, 0.8293, 0.06271, 0.833, 0.05892, 0.86, 0.07443, 0.7781, 0.1517, 0.8056, 0.1708, 0.8022, 0.1744, 0.7749, 0.1551, 0.8601, 0.03271, 0.9027, 0.03398, 0.8637, 0.07083, 0.8365, 0.05542, 0.8909, 0.5744, 0.8967, 0.5746, 0.899, 0.9996, 0.8941, 0.9993, 0.945, 0.5183, 0.9185, 0.5184, 0.929, 0.2342, 0.9448, 0.2276, 0.8392, 0.2221, 0.8917, 0.1717, 0.899, 0.1919, 0.8432, 0.2476, 0.4428, 0.1266, 0.4455, 0.05743, 0.7359, 0.06484, 0.7032, 0.1314, 0.7745, 0.04636, 0.7768, 0.04147, 0.8125, 0.05, 0.8091, 0.05366, 0.7704, 0.05453, 0.7728, 0.04985, 0.8058, 0.05711, 0.8024, 0.06053, 0.7404, 0.05635, 0.7378, 0.06128, 0.4457, 0.05378, 0.446, 0.04873, 0.4462, 0.04519, 0.7421, 0.05292, 0.7404, 0.05635, 0.446, 0.04873, 0.8245, 0.2368, 0.8281, 0.2333, 0.8305, 0.2539, 0.8258, 0.2561, 0.7411, 0.1477, 0.7376, 0.1511, 0.7213, 0.1495, 0.7236, 0.145, 0.8396, 0.2494, 0.8356, 0.2257, 0.8392, 0.2221, 0.8432, 0.2476, 0.9088, 0.2174, 0.9037, 0.2196, 0.9027, 0.1885, 0.9064, 0.1853, 0.8136, 0.2614, 0.8126, 0.2456, 0.8166, 0.243, 0.8173, 0.2597, 0.9173, 0.2136, 0.9124, 0.2159, 0.91, 0.182, 0.9135, 0.1787, 0.9257, 0.2094, 0.9208, 0.2119, 0.9171, 0.1752, 0.9207, 0.1717, 0.7813, 0.1486, 0.8088, 0.1676, 0.8056, 0.1708, 0.7781, 0.1517, 0.7988, 0.1777, 0.7716, 0.1582, 0.7749, 0.1551, 0.8022, 0.1744, 0.7919, 0.1842, 0.765, 0.1644, 0.7684, 0.1613, 0.7955, 0.1809, 0.785, 0.1904, 0.7583, 0.1703, 0.7616, 0.1673, 0.7884, 0.1873, 0.7516, 0.1371, 0.7813, 0.1486, 0.7781, 0.1517, 0.7481, 0.1406, 0.7716, 0.1582, 0.7411, 0.1477, 0.7446, 0.1442, 0.7749, 0.1551, 0.765, 0.1644, 0.7344, 0.1548, 0.7376, 0.1511, 0.7684, 0.1613, 0.7583, 0.1703, 0.7283, 0.1617, 0.7313, 0.1582, 0.7616, 0.1673, 0.903, 0.2456, 0.9083, 0.2435, 0.8979, 0.5186, 0.8928, 0.5185, 0.9118, 0.242, 0.9169, 0.2398, 0.9063, 0.5186, 0.9014, 0.5187, 0.9173, 0.2136, 0.9135, 0.1787, 0.9171, 0.1752, 0.9208, 0.2119, 0.9257, 0.2094, 0.9207, 0.1717, 0.9242, 0.1682, 0.9292, 0.2077, 0.9172, 0.5611, 0.9149, 0.5319, 0.9186, 0.5319, 0.9216, 0.561, 0.91, 0.532, 0.9113, 0.5612, 0.9069, 0.5612, 0.9063, 0.532, 0.9015, 0.532, 0.9011, 0.5612, 0.8966, 0.5612, 0.8978, 0.532, 0.8929, 0.532, 0.8908, 0.5611, 0.8864, 0.5611, 0.8893, 0.532, 0.8929, 0.5253, 0.8929, 0.532, 0.8893, 0.532, 0.8893, 0.5252, 0.8978, 0.532, 0.8979, 0.5253, 0.9015, 0.5253, 0.9015, 0.532, 0.9063, 0.532, 0.9063, 0.5253, 0.9099, 0.5253, 0.91, 0.532, 0.9149, 0.5319, 0.9149, 0.5252, 0.9185, 0.5251, 0.9186, 0.5319, 0.8928, 0.5185, 0.8929, 0.5253, 0.8893, 0.5252, 0.8893, 0.5185, 0.8979, 0.5253, 0.8979, 0.5186, 0.9014, 0.5187, 0.9015, 0.5253, 0.9063, 0.5253, 0.9063, 0.5186, 0.9099, 0.5186, 0.9099, 0.5253, 0.9149, 0.5252, 0.9149, 0.5184, 0.9185, 0.5184, 0.9185, 0.5251, 0.9172, 0.5677, 0.9172, 0.5611, 0.9216, 0.561, 0.9217, 0.5676, 0.9113, 0.5612, 0.9114, 0.5679, 0.9069, 0.5679, 0.9069, 0.5612, 0.9011, 0.5612, 0.9011, 0.568, 0.8966, 0.5679, 0.8966, 0.5612, 0.8908, 0.5611, 0.8908, 0.5678, 0.8864, 0.5677, 0.8864, 0.5611, 0.9172, 0.5743, 0.9172, 0.5677, 0.9217, 0.5676, 0.9217, 0.5742, 0.9114, 0.5679, 0.9114, 0.5746, 0.9069, 0.5746, 0.9069, 0.5679, 0.9011, 0.568, 0.9012, 0.5747, 0.8967, 0.5746, 0.8966, 0.5679, 0.8908, 0.5678, 0.8909, 0.5744, 0.8864, 0.5743, 0.8864, 0.5677, 0.8909, 0.5744, 0.8941, 0.9993, 0.8904, 0.9992, 0.8864, 0.5743, 0.899, 0.9996, 0.8967, 0.5746, 0.9012, 0.5747, 0.9027, 0.9997, 0.9074, 0.9997, 0.9069, 0.5746, 0.9114, 0.5746, 0.9112, 0.9995, 0.916, 0.9992, 0.9172, 0.5743, 0.9217, 0.5742, 0.9197, 0.9991, 0.8321, 0.5745, 0.8321, 0.5679, 0.8366, 0.5678, 0.8366, 0.5744, 0.8263, 0.5681, 0.8263, 0.5748, 0.8218, 0.5749, 0.8218, 0.5682, 0.8161, 0.5682, 0.8161, 0.5749, 0.8116, 0.5748, 0.8116, 0.5681, 0.8058, 0.568, 0.8058, 0.5746, 0.8013, 0.5745, 0.8012, 0.5679, 0.8321, 0.5679, 0.832, 0.5613, 0.8365, 0.5612, 0.8366, 0.5678, 0.8263, 0.5614, 0.8263, 0.5681, 0.8218, 0.5682, 0.8218, 0.5615, 0.8161, 0.5615, 0.8161, 0.5682, 0.8116, 0.5681, 0.8116, 0.5614, 0.8058, 0.5614, 0.8058, 0.568, 0.8012, 0.5679, 0.8012, 0.5613, 0.832, 0.5613, 0.8298, 0.5323, 0.8335, 0.5322, 0.8365, 0.5612, 0.8249, 0.5324, 0.8263, 0.5614, 0.8218, 0.5615, 0.8213, 0.5324, 0.8165, 0.5324, 0.8161, 0.5615, 0.8116, 0.5614, 0.8128, 0.5324, 0.8079, 0.5324, 0.8058, 0.5614, 0.8012, 0.5613, 0.8041, 0.5324, 0.8165, 0.2834, 0.8217, 0.2814, 0.8128, 0.5191, 0.8078, 0.519, 0.8253, 0.2799, 0.8304, 0.2777, 0.8213, 0.5191, 0.8164, 0.5191, 0.8305, 0.2539, 0.8281, 0.2333, 0.8318, 0.2296, 0.8341, 0.2522, 0.764, 0.06616, 0.793, 0.07115, 0.7293, 0.1332, 0.8079, 0.5257, 0.8079, 0.5324, 0.8041, 0.5324, 0.8041, 0.5257, 0.8128, 0.5324, 0.8128, 0.5258, 0.8164, 0.5258, 0.8165, 0.5324, 0.8213, 0.5324, 0.8212, 0.5258, 0.8249, 0.5257, 0.8249, 0.5324, 0.8298, 0.5323, 0.8297, 0.5256, 0.8335, 0.5255, 0.8335, 0.5322, 0.8078, 0.519, 0.8079, 0.5257, 0.8041, 0.5257, 0.8041, 0.5189, 0.8128, 0.5258, 0.8128, 0.5191, 0.8164, 0.5191, 0.8164, 0.5258, 0.8212, 0.5258, 0.8213, 0.5191, 0.8248, 0.519, 0.8249, 0.5257, 0.8297, 0.5256, 0.8297, 0.5189, 0.8334, 0.5188, 0.8335, 0.5255, 0.8058, 0.5746, 0.8091, 0.9996, 0.8053, 0.9995, 0.8013, 0.5745, 0.814, 0.9999, 0.8116, 0.5748, 0.8161, 0.5749, 0.8177, 1.0, 0.8224, 1.0, 0.8218, 0.5749, 0.8263, 0.5748, 0.8262, 0.9999, 0.831, 0.9995, 0.8321, 0.5745, 0.8366, 0.5744, 0.8347, 0.9994, 0.4223, 0.0308, 0.006103, 0.0142, 0.006188, 0.01052, 0.4224, 0.02713, 0.006066, 0.0191, 0.4223, 0.03571, 0.4222, 0.03937, 0.005982, 0.02277, 0.005792, 0.02759, 0.422, 0.0442, 0.4218, 0.04781, 0.005593, 0.03121, 0.005239, 0.03618, 0.4214, 0.05278, 0.4212, 0.05648, 0.005037, 0.03988, 0.4336, 0.05328, 0.4457, 0.05378, 0.4455, 0.05743, 0.4334, 0.05696, 0.446, 0.04873, 0.4339, 0.04828, 0.4341, 0.04469, 0.4462, 0.04519, 0.4464, 0.04029, 0.4343, 0.03983, 0.4344, 0.03619, 0.4465, 0.03669, 0.4465, 0.03172, 0.4344, 0.03126, 0.4345, 0.02762, 0.4466, 0.02811, 0.4214, 0.05278, 0.4336, 0.05328, 0.4334, 0.05696, 0.4212, 0.05648, 0.4339, 0.04828, 0.4218, 0.04781, 0.422, 0.0442, 0.4341, 0.04469, 0.4343, 0.03983, 0.4222, 0.03937, 0.4223, 0.03571, 0.4344, 0.03619, 0.4344, 0.03126, 0.4223, 0.0308, 0.4224, 0.02713, 0.4345, 0.02762, 0.7485, 0.03942, 0.7462, 0.04451, 0.4465, 0.03669, 0.4465, 0.03172, 0.7745, 0.04636, 0.8091, 0.05366, 0.8058, 0.05711, 0.7728, 0.04985, 0.7704, 0.05453, 0.8024, 0.06053, 0.7989, 0.06393, 0.7685, 0.05795, 0.766, 0.06261, 0.7957, 0.06753, 0.793, 0.07115, 0.764, 0.06616, 0.7015, 0.135, 0.6992, 0.1401, 0.4427, 0.1352, 0.4427, 0.1302, 0.6976, 0.1436, 0.6951, 0.1485, 0.4424, 0.1437, 0.4426, 0.1388, 0.7213, 0.1495, 0.7376, 0.1511, 0.7344, 0.1548, 0.7195, 0.1529, 0.717, 0.1572, 0.7313, 0.1582, 0.7283, 0.1617, 0.7151, 0.1608, 0.4184, 0.1293, 0.002241, 0.1127, 0.002326, 0.109, 0.4185, 0.1256, 0.002205, 0.1176, 0.4184, 0.1342, 0.4183, 0.1379, 0.00212, 0.1213, 0.001931, 0.1261, 0.4181, 0.1427, 0.4179, 0.1463, 0.001732, 0.1297, 0.001377, 0.1347, 0.4176, 0.1513, 0.4174, 0.155, 0.001175, 0.1384, 0.4297, 0.1518, 0.4418, 0.1523, 0.4416, 0.156, 0.4295, 0.1555, 0.4422, 0.1473, 0.4301, 0.1468, 0.4303, 0.1432, 0.4424, 0.1437, 0.4426, 0.1388, 0.4305, 0.1384, 0.4305, 0.1347, 0.4427, 0.1352, 0.4427, 0.1302, 0.4306, 0.1298, 0.4307, 0.1261, 0.4428, 0.1266, 0.4176, 0.1513, 0.4297, 0.1518, 0.4295, 0.1555, 0.4174, 0.155, 0.4301, 0.1468, 0.4179, 0.1463, 0.4181, 0.1427, 0.4303, 0.1432, 0.4305, 0.1384, 0.4183, 0.1379, 0.4184, 0.1342, 0.4305, 0.1347, 0.4306, 0.1298, 0.4184, 0.1293, 0.4185, 0.1256, 0.4307, 0.1261, 0.8878, 0.09177, 0.9057, 0.1179, 0.902, 0.1216, 0.8841, 0.09541, 0.8944, 0.1294, 0.8765, 0.1031, 0.8802, 0.09941, 0.8981, 0.1257, 0.8867, 0.1368, 0.8687, 0.1104, 0.8725, 0.1068, 0.8905, 0.1332, 0.8788, 0.1441, 0.8608, 0.1176, 0.8646, 0.1141, 0.8826, 0.1405, 0.8108, 0.08021, 0.793, 0.07115, 0.7957, 0.06753, 0.8144, 0.07682, 0.8024, 0.06053, 0.822, 0.0698, 0.8184, 0.07325, 0.7989, 0.06393, 0.8091, 0.05366, 0.8293, 0.06271, 0.8258, 0.06623, 0.8058, 0.05711, 0.8158, 0.04658, 0.8365, 0.05542, 0.833, 0.05892, 0.8125, 0.05, 0.8088, 0.1676, 0.8285, 0.1933, 0.8251, 0.1968, 0.8056, 0.1708, 0.8181, 0.2042, 0.7988, 0.1777, 0.8022, 0.1744, 0.8216, 0.2006, 0.8109, 0.211, 0.7919, 0.1842, 0.7955, 0.1809, 0.8146, 0.2076, 0.8038, 0.2175, 0.785, 0.1904, 0.7884, 0.1873, 0.8073, 0.2143, 0.8637, 0.07083, 0.8878, 0.09177, 0.8841, 0.09541, 0.86, 0.07443, 0.8765, 0.1031, 0.8524, 0.08201, 0.8561, 0.07839, 0.8802, 0.09941, 0.8687, 0.1104, 0.8446, 0.08928, 0.8484, 0.08573, 0.8725, 0.1068, 0.8608, 0.1176, 0.8366, 0.09647, 0.8404, 0.09297, 0.8646, 0.1141, 0.9057, 0.1179, 0.9179, 0.1468, 0.9143, 0.1503, 0.902, 0.1216, 0.9068, 0.1577, 0.8944, 0.1294, 0.8981, 0.1257, 0.9105, 0.1541, 0.8994, 0.1647, 0.8867, 0.1368, 0.8905, 0.1332, 0.9031, 0.1613, 0.8917, 0.1717, 0.8788, 0.1441, 0.8826, 0.1405, 0.8955, 0.1682, 0.8285, 0.1933, 0.8392, 0.2221, 0.8356, 0.2257, 0.8251, 0.1968, 0.8281, 0.2333, 0.8181, 0.2042, 0.8216, 0.2006, 0.8318, 0.2296, 0.8206, 0.2404, 0.8109, 0.211, 0.8146, 0.2076, 0.8245, 0.2368, 0.8126, 0.2456, 0.8038, 0.2175, 0.8073, 0.2143, 0.8166, 0.243, 0.9179, 0.1468, 0.9242, 0.1682, 0.9207, 0.1717, 0.9143, 0.1503, 0.9135, 0.1787, 0.9068, 0.1577, 0.9105, 0.1541, 0.9171, 0.1752, 0.9064, 0.1853, 0.8994, 0.1647, 0.9031, 0.1613, 0.91, 0.182, 0.899, 0.1919, 0.8917, 0.1717, 0.8955, 0.1682, 0.9027, 0.1885, 0.8366, 0.09647, 0.8108, 0.08021, 0.8144, 0.07682, 0.8404, 0.09297, 0.822, 0.0698, 0.8484, 0.08573, 0.8446, 0.08928, 0.8184, 0.07325, 0.8293, 0.06271, 0.8561, 0.07839, 0.8524, 0.08201, 0.8258, 0.06623, 0.8365, 0.05542, 0.8637, 0.07083, 0.86, 0.07443, 0.833, 0.05892, 0.8341, 0.2522, 0.8318, 0.2296, 0.8356, 0.2257, 0.8396, 0.2494, 0.7015, 0.135, 0.4427, 0.1302, 0.4428, 0.1266, 0.7032, 0.1314, 0.8165, 0.2834, 0.8078, 0.519, 0.8041, 0.5189, 0.8127, 0.285, 0.7293, 0.1332, 0.7516, 0.1371, 0.7481, 0.1406, 0.7276, 0.1367, 0.766, 0.06261, 0.7685, 0.05795, 0.7989, 0.06393, 0.7957, 0.06753, 0.7485, 0.03942, 0.4465, 0.03172, 0.4466, 0.02811, 0.7502, 0.0359, 0.7446, 0.04801, 0.7421, 0.05292, 0.4462, 0.04519, 0.4464, 0.04029, 0.717, 0.1572, 0.7195, 0.1529, 0.7344, 0.1548, 0.7313, 0.1582, 0.9114, 0.5746, 0.9172, 0.5743, 0.916, 0.9992, 0.9112, 0.9995, 0.6976, 0.1436, 0.6992, 0.1401, 0.7254, 0.1415, 0.7236, 0.145, 0.6934, 0.152, 0.6951, 0.1485, 0.7213, 0.1495, 0.7195, 0.1529, 0.7786, 0.03796, 0.7768, 0.04147, 0.7485, 0.03942, 0.7502, 0.0359, 0.7745, 0.04636, 0.7728, 0.04985, 0.7446, 0.04801, 0.7462, 0.04451, 0.7704, 0.05453, 0.7685, 0.05795, 0.7404, 0.05635, 0.7421, 0.05292, 0.766, 0.06261, 0.764, 0.06616, 0.7359, 0.06484, 0.7378, 0.06128, 0.7293, 0.1332, 0.7276, 0.1367, 0.7015, 0.135, 0.7032, 0.1314, 0.717, 0.1572, 0.7151, 0.1608, 0.6889, 0.1605, 0.6907, 0.1569, 0.7462, 0.04451, 0.7485, 0.03942, 0.7768, 0.04147, 0.7745, 0.04636, 0.7826, 0.03015, 0.7786, 0.03796, 0.7502, 0.0359, 0.7534, 0.0291, 0.7378, 0.06128, 0.7404, 0.05635, 0.7685, 0.05795, 0.766, 0.06261, 0.764, 0.06616, 0.7293, 0.1332, 0.7032, 0.1314, 0.7359, 0.06484, 0.7421, 0.05292, 0.7446, 0.04801, 0.7728, 0.04985, 0.7704, 0.05453, 0.7276, 0.1367, 0.7254, 0.1415, 0.6992, 0.1401, 0.7015, 0.135, 0.7195, 0.1529, 0.717, 0.1572, 0.6907, 0.1569, 0.6934, 0.152, 0.7151, 0.1608, 0.6968, 0.1967, 0.6717, 0.1956, 0.6889, 0.1605, 0.6951, 0.1485, 0.6976, 0.1436, 0.7236, 0.145, 0.7213, 0.1495, 0.6968, 0.1967, 0.7151, 0.1608, 0.7283, 0.1617, 0.8253, 0.2799, 0.8217, 0.2814, 0.8222, 0.2577, 0.8258, 0.2561, 0.8339, 0.2761, 0.8304, 0.2777, 0.8305, 0.2539, 0.8341, 0.2522, 0.903, 0.2456, 0.8995, 0.2471, 0.9003, 0.2211, 0.9037, 0.2196, 0.9204, 0.2382, 0.9169, 0.2398, 0.9173, 0.2136, 0.9208, 0.2119, 0.9118, 0.242, 0.9083, 0.2435, 0.9088, 0.2174, 0.9124, 0.2159, 0.929, 0.2342, 0.9255, 0.2358, 0.9257, 0.2094, 0.9292, 0.2077, 0.8136, 0.2614, 0.8173, 0.2597, 0.8165, 0.2834, 0.8127, 0.285, 0.8396, 0.2494, 0.8432, 0.2476, 0.8425, 0.2721, 0.8388, 0.2738, 0.9037, 0.2196, 0.9088, 0.2174, 0.9083, 0.2435, 0.903, 0.2456, 0.8432, 0.2476, 0.9003, 0.2211, 0.8995, 0.2471, 0.8425, 0.2721, 0.9208, 0.2119, 0.9257, 0.2094, 0.9255, 0.2358, 0.9204, 0.2382, 0.9292, 0.2077, 0.9449, 0.2005, 0.9448, 0.2276, 0.929, 0.2342, 0.9124, 0.2159, 0.9173, 0.2136, 0.9169, 0.2398, 0.9118, 0.242, 0.8173, 0.2597, 0.8222, 0.2577, 0.8217, 0.2814, 0.8165, 0.2834, 0.7752, 0.2791, 0.8136, 0.2614, 0.8127, 0.285, 0.7754, 0.3015, 0.8341, 0.2522, 0.8396, 0.2494, 0.8388, 0.2738, 0.8339, 0.2761, 0.8258, 0.2561, 0.8305, 0.2539, 0.8304, 0.2777, 0.8253, 0.2799, 0.8041, 0.5189, 0.7766, 0.5191, 0.7754, 0.3015, 0.8127, 0.285, 0.8126, 0.2456, 0.7752, 0.2791, 0.7749, 0.2457, 0.8038, 0.2175, 0.7283, 0.1617, 0.7583, 0.1703, 0.7292, 0.1982, 0.6968, 0.1967])
me_plane.update()
me_plane_002 = bpy.data.meshes.new('Plane.002')
me_plane_002.from_pydata([(-5.481, -2.927, 1.648), (-1.064, -2.927, 1.648), (-5.479, -1.065, 1.648), (-1.064, -1.065, 1.648), (-3.591, -3.535, 3.458), (-1.0, -3.0, 0.3763), (-5.479, -1.005, -1.291), (-1.0, -1.0, -0.09253), (-5.122, -1.065, 1.648), (-5.185, -1.0, -1.211), (-3.591, -2.927, 3.458), (-4.782, -1.0, -1.104), (-4.845, -1.065, 1.648), (-4.782, 1.0, -1.104), (-5.185, 1.0, -1.211), (-4.845, 1.0, 1.648), (-5.122, 1.0, 1.648), (-5.122, 0.0, 1.648), (-4.845, 0.0, 1.648), (-5.185, -0.8559, -1.211), (-5.185, 0.8535, -1.211), (-4.782, 0.8535, -1.104), (-4.782, -0.8559, -1.104), (-4.782, -0.8559, 0.3288), (-4.782, 0.8535, 0.3288), (-5.183, -0.8559, 0.3288), (-5.183, 0.8535, 0.3288), (-5.185, -1.0, 0.3288), (-4.782, -1.0, 0.3288), (-5.185, 1.0, 0.3288), (-4.782, 1.0, 0.3288), (-4.782, -0.8345, 0.5189), (-5.183, -0.8345, 0.5189), (-4.782, -0.7713, 0.6996), (-5.183, -0.7713, 0.6996), (-4.782, -0.6694, 0.8616), (-5.183, -0.6694, 0.8616), (-4.782, -0.5341, 0.997), (-5.183, -0.5341, 0.997), (-4.782, -0.372, 1.099), (-5.183, -0.372, 1.099), (-4.782, -0.1914, 1.162), (-5.183, -0.1914, 1.162), (-4.782, -0.001213, 1.183), (-5.183, -0.001213, 1.183), (-4.782, 0.189, 1.162), (-5.183, 0.189, 1.162), (-4.782, 0.3696, 1.099), (-5.183, 0.3696, 1.099), (-4.782, 0.5317, 0.997), (-5.183, 0.5317, 0.997), (-4.782, 0.667, 0.8616), (-5.183, 0.667, 0.8616), (-4.782, 0.7688, 0.6996), (-5.183, 0.7688, 0.6996), (-4.782, 0.832, 0.5189), (-5.183, 0.832, 0.5189), (-1.0, -1.0, 1.566), (-5.479, -1.005, 1.566), (-1.0, -3.0, 1.566), (-4.782, -1.0, 1.566), (-5.185, -1.0, 1.566), (-5.185, 1.0, 1.566), (-4.782, 1.0, 1.566), (-5.184, -0.0006066, 1.566), (-4.782, -0.0006066, 1.566), (-0.9498, -3.018, 1.648), (-0.9645, -0.9645, 1.648), (-5.221, -0.9648, 1.648), (-5.48, -0.9648, 1.648), (-0.9645, -0.9645, 1.566), (-4.746, -0.9645, 1.648), (-4.746, 1.0, 1.648), (-5.221, 1.0, 1.648), (-5.221, -1.192e-07, 1.648), (-4.746, 0.0, 1.648), (-5.48, -0.9648, 1.566), (-0.9498, -3.018, 1.566), (-4.746, -0.9645, 1.566), (-5.221, -0.9648, 1.566), (-5.221, 1.0, 1.566), (-4.746, 1.0, 1.566), (-5.221, -0.0006065, 1.566), (-4.746, -0.0006066, 1.566), (-1.064, -3.018, 1.989), (-1.064, -1.065, 1.989), (-5.086, -1.065, 1.989), (-5.379, -1.065, 1.989), (-1.064, -1.065, 1.945), (-4.882, -1.065, 1.989), (-4.882, 1.0, 1.989), (-5.085, 1.0, 1.989), (-5.379, -1.065, 1.945), (-1.064, -3.018, 1.945), (-4.882, -1.065, 1.945), (-5.086, -1.065, 1.945), (-5.085, 1.0, 1.945), (-4.882, 1.0, 1.945), (-5.379, -2.927, 1.989), (-5.379, -2.927, 1.945), (-0.9498, -3.018, 1.989), (-0.9645, -0.9645, 1.989), (-5.085, -0.9648, 1.989), (-5.48, -0.9648, 1.989), (-4.882, -0.9645, 1.989), (-5.085, -0.9648, 1.945), (-4.882, -0.9645, 1.945), (-0.9645, -0.9645, 1.945), (-0.9498, -3.018, 1.945), (-5.48, -0.9648, 1.945), (-5.48, -2.927, 1.945), (-5.48, -2.927, 1.989), (-1.0, -3.0, 0.6271), (-1.0, -3.535, 0.3763), (-1.0, -3.535, 0.6271), (-1.2, -3.0, 0.6271), (-1.2, -3.535, 0.6271), (-1.2, -3.0, 0.7771), (-1.2, -3.535, 0.7771), (-1.4, -3.0, 0.7771), (-1.4, -3.535, 0.7771), (-1.4, -3.0, 0.9271), (-1.4, -3.535, 0.9271), (-3.645, -3.535, 3.535), (-5.481, -2.991, 3.535), (-1.6, -3.0, 0.9271), (-1.6, -3.535, 0.9271), (-1.6, -3.0, 1.077), (-1.6, -3.535, 1.077), (-1.8, -3.0, 1.077), (-1.8, -3.535, 1.077), (-3.591, -2.927, 1.648), (-1.8, -3.535, 1.227), (-1.8, -3.0, 1.227), (-2.4, -3.018, 1.566), (-2.0, -3.0, 1.227), (-2.0, -3.535, 1.227), (-2.0, -3.0, 1.377), (-2.0, -3.535, 1.377), (-2.2, -3.0, 1.377), (-2.2, -3.535, 1.377), (-2.2, -3.0, 1.527), (-2.2, -3.535, 1.527), (-2.4, -3.0, 1.566), (-2.4, -3.018, 1.648), (-2.4, -3.0, 1.527), (-2.4, -3.535, 1.527), (-2.4, -2.927, 1.648), (-2.4, -3.535, 1.648), (-3.591, -3.535, 1.648), (-3.645, -2.991, 3.535), (-5.481, -2.927, 3.458), (-3.545, -2.881, 3.458), (-3.545, -3.535, 3.458), (-3.545, -3.535, 3.535), (-3.545, -2.881, 3.535), (-5.481, -2.881, 3.535), (-5.481, -2.881, 3.458), (-5.481, -3.535, 3.535), (-4.182, -2.991, 3.535), (-4.892, -2.991, 3.535), (-4.182, -2.927, 1.648), (-4.892, -2.927, 1.648), (-4.892, -2.927, 3.458), (-4.182, -2.927, 3.458), (-4.182, -2.881, 3.535), (-4.892, -2.881, 3.535), (-4.892, -2.881, 3.458), (-4.182, -2.881, 3.458), (-4.182, -3.535, 3.535), (-4.892, -3.535, 3.535), (-4.182, -2.927, 2.822), (-4.892, -2.927, 2.822), (-4.182, -3.073, 1.648), (-4.892, -3.073, 1.648), (-4.182, -3.073, 2.822), (-4.892, -3.073, 2.822), (-4.194, -2.927, 2.914), (-4.194, -3.073, 2.914), (-4.229, -2.927, 3.0), (-4.229, -3.073, 3.0), (-4.286, -2.927, 3.074), (-4.286, -3.073, 3.074), (-4.359, -2.927, 3.13), (-4.359, -3.073, 3.13), (-4.445, -2.927, 3.165), (-4.445, -3.073, 3.165), (-4.537, -2.927, 3.178), (-4.537, -3.073, 3.178), (-4.629, -2.927, 3.165), (-4.629, -3.073, 3.165), (-4.715, -2.927, 3.13), (-4.715, -3.073, 3.13), (-4.788, -2.927, 3.074), (-4.788, -3.073, 3.074), (-4.845, -2.927, 3.0), (-4.845, -3.073, 3.0), (-4.88, -2.927, 2.914), (-4.88, -3.073, 2.914), (-4.537, -2.927, 3.458), (-4.537, -2.991, 3.535), (-4.537, -2.881, 3.535), (-4.537, -2.881, 3.458), (-4.537, -3.535, 3.535)], [(63, 62)], [(2, 0, 162, 161, 131, 147, 1, 3, 12, 8), (164, 168, 152, 10), (61, 27, 9, 6, 58), (59, 112, 5, 7, 57), (57, 7, 11, 28, 60), (149, 148, 144, 147, 131), (11, 22, 23, 28), (13, 30, 24, 21), (29, 14, 20, 26), (27, 25, 19, 9), (12, 18, 17, 8), (20, 21, 24, 26), (23, 22, 19, 25), (23, 25, 32, 31), (31, 32, 34, 33), (33, 34, 36, 35), (35, 36, 38, 37), (37, 38, 40, 39), (39, 40, 42, 41), (41, 42, 44, 43), (43, 44, 46, 45), (45, 46, 48, 47), (47, 48, 50, 49), (49, 50, 52, 51), (51, 52, 54, 53), (53, 54, 56, 55), (55, 56, 26, 24), (60, 28, 23, 31, 33, 35, 37, 39, 41, 43, 65), (15, 18, 75, 72), (62, 29, 26, 56, 54, 52, 50, 48, 46, 44, 64), (57, 60, 78, 70), (27, 61, 64, 44, 42, 40, 38, 36, 34, 32, 25), (18, 12, 71, 75), (30, 63, 65, 43, 45, 47, 49, 51, 53, 55, 24), (8, 17, 74, 68), (12, 3, 67, 71), (17, 16, 73, 74), (60, 65, 83, 78), (81, 72, 75, 83), (79, 68, 74, 82), (73, 80, 82, 74), (71, 78, 83, 75), (17, 18, 15, 16), (67, 70, 78, 71), (66, 77, 70, 67), (68, 79, 76, 69), (3, 1, 66, 67), (59, 57, 70, 77), (2, 8, 68, 69), (61, 58, 76, 79), (64, 61, 79, 82), (77, 66, 144, 134), (62, 64, 82, 80), (58, 2, 69, 76), (65, 63, 81, 83), (106, 97, 90, 104), (105, 96, 97, 106), (90, 91, 102, 104), (105, 102, 91, 96), (101, 107, 106, 104), (100, 108, 107, 101), (102, 105, 109, 103), (109, 110, 111, 103), (88, 85, 89, 94), (89, 86, 95, 94), (87, 92, 95, 86), (85, 84, 100, 101), (87, 86, 102, 103), (89, 85, 101, 104), (86, 89, 104, 102), (94, 95, 105, 106), (88, 94, 106, 107), (93, 88, 107, 108), (95, 92, 109, 105), (92, 99, 110, 109), (98, 87, 103, 111), (88, 93, 84, 85), (99, 92, 87, 98), (108, 100, 84, 93), (5, 112, 114, 113), (114, 112, 115, 116), (116, 115, 117, 118), (118, 117, 119, 120), (120, 119, 121, 122), (122, 121, 125, 126), (126, 125, 127, 128), (128, 127, 129, 130), (130, 129, 133, 132), (132, 133, 135, 136), (136, 135, 137, 138), (138, 137, 139, 140), (140, 139, 141, 142), (142, 141, 145, 146), (144, 148, 146, 145, 143, 134), (1, 147, 144, 66), (59, 77, 134, 143), (112, 59, 143, 145, 141, 139, 137, 135, 133, 129, 127, 125, 121, 119, 117, 115), (163, 172, 162, 0, 151), (10, 4, 149, 131), (160, 166, 156, 124), (155, 154, 153, 152), (166, 167, 157, 156), (10, 152, 153, 4), (159, 169, 123, 150), (123, 154, 155, 150), (124, 158, 170, 160), (200, 203, 169, 159), (155, 152, 168, 165), (201, 202, 167, 166), (150, 155, 165, 159), (200, 201, 166, 160), (10, 131, 161, 171, 164), (161, 162, 174, 173), (151, 157, 167, 163), (199, 202, 168, 164), (175, 173, 174, 176), (162, 172, 176, 174), (171, 161, 173, 175), (171, 175, 178, 177), (177, 178, 180, 179), (179, 180, 182, 181), (181, 182, 184, 183), (183, 184, 186, 185), (185, 186, 188, 187), (187, 188, 190, 189), (189, 190, 192, 191), (191, 192, 194, 193), (193, 194, 196, 195), (195, 196, 198, 197), (197, 198, 176, 172), (176, 198, 196, 194, 192, 190, 188, 186, 184, 182, 180, 178, 175), (163, 167, 202, 199), (159, 165, 201, 200), (165, 168, 202, 201), (160, 170, 203, 200), (164, 171, 177, 179, 181, 183, 185, 187, 199), (163, 199, 187, 189, 191, 193, 195, 197, 172)])
me_plane_002.polygons.foreach_set('use_smooth', [0, 0, 0, 0, 0, 0, 0, 0, 0, 0, 0, 1, 1, 1, 1, 1, 1, 1, 1, 1, 1, 1, 1, 1, 1, 1, 1, 0, 0, 0, 0, 0, 0, 0, 0, 0, 0, 0, 0, 0, 0, 0, 0, 0, 0, 0, 0, 0, 0, 0, 0, 0, 0, 0, 0, 0, 0, 0, 0, 0, 0, 0, 0, 0, 0, 0, 0, 0, 0, 0, 0, 0, 0, 0, 0, 0, 0, 0, 0, 0, 0, 0, 0, 0, 0, 0, 0, 0, 0, 0, 0, 0, 0, 0, 0, 0, 0, 0, 0, 0, 0, 0, 0, 0, 0, 0, 0, 0, 0, 0, 0, 0, 0, 0, 0, 0, 1, 1, 1, 1, 1, 1, 1, 1, 1, 1, 1, 1, 1, 1, 0, 0, 0, 0, 0, 0, 0])
_uv = me_plane_002.uv_layers.new(name='UVMap')
_uv.uv.foreach_set('vector', [8.126e-05, 0.2232, 3.32e-08, 0.05486, 0.05328, 0.0549, 0.1176, 0.05495, 0.171, 0.05499, 0.2787, 0.05508, 0.3995, 0.05517, 0.3994, 0.2235, 0.0574, 0.2233, 0.03241, 0.2233, 0.8799, 0.4711, 0.8758, 0.4711, 0.8758, 0.4135, 0.8799, 0.4176, 0.9735, 0.0, 0.9735, 0.1118, 0.9735, 0.2509, 0.947, 0.2581, 0.947, 2.026e-05, 0.9655, 0.9364, 0.8806, 0.9364, 0.8579, 0.9364, 0.8155, 0.7555, 0.9655, 0.7555, 0.8758, 0.7555, 0.7259, 0.7555, 0.6346, 0.4135, 0.764, 0.4135, 0.8758, 0.4135, 0.171, 2.357e-08, 0.2787, 8.345e-05, 0.2787, 0.04677, 0.2787, 0.05508, 0.171, 0.05499, 0.8155, 0.997, 0.8025, 0.997, 0.8025, 0.8675, 0.8155, 0.8675, 0.6346, 0.997, 0.6346, 0.8675, 0.6478, 0.8675, 0.6478, 0.997, 0.947, 0.1118, 0.947, 0.251, 0.9337, 0.251, 0.9337, 0.1119, 0.7661, 0.1118, 0.7791, 0.1119, 0.7791, 0.251, 0.7661, 0.251, 0.0574, 0.2233, 0.05732, 0.3196, 0.03234, 0.3196, 0.03241, 0.2233, 0.3927, 0.6117, 0.3562, 0.602, 0.3563, 0.4731, 0.3926, 0.4731, 0.3926, 0.6735, 0.3927, 0.8029, 0.3562, 0.8127, 0.3562, 0.6736, 0.3926, 0.6735, 0.3562, 0.6736, 0.3562, 0.6563, 0.3925, 0.6563, 0.3925, 0.6563, 0.3562, 0.6563, 0.3562, 0.6397, 0.3925, 0.6397, 0.3925, 0.6397, 0.3562, 0.6397, 0.3562, 0.6246, 0.3925, 0.6246, 0.3925, 0.6246, 0.3562, 0.6246, 0.3562, 0.6118, 0.3925, 0.6117, 0.3562, 0.8127, 0.3925, 0.8127, 0.3925, 0.8274, 0.3562, 0.8274, 0.3562, 0.8274, 0.3925, 0.8274, 0.3925, 0.8437, 0.3562, 0.8437, 0.3562, 0.8437, 0.3925, 0.8437, 0.3925, 0.8609, 0.3562, 0.8609, 0.3562, 0.8609, 0.3925, 0.8609, 0.3925, 0.8781, 0.3562, 0.8781, 0.3562, 0.8781, 0.3925, 0.8781, 0.3925, 0.8945, 0.3562, 0.8945, 0.3562, 0.8945, 0.3925, 0.8945, 0.3925, 0.9091, 0.3562, 0.9091, 0.3564, 0.4101, 0.3927, 0.4101, 0.3927, 0.4235, 0.3564, 0.4235, 0.3564, 0.4235, 0.3927, 0.4235, 0.3927, 0.439, 0.3563, 0.439, 0.3563, 0.439, 0.3927, 0.439, 0.3927, 0.4558, 0.3563, 0.4558, 0.3563, 0.4558, 0.3927, 0.4558, 0.3926, 0.4731, 0.3563, 0.4731, 0.8155, 0.7556, 0.8155, 0.8675, 0.8025, 0.8675, 0.8005, 0.8503, 0.7948, 0.8339, 0.7856, 0.8193, 0.7733, 0.807, 0.7587, 0.7978, 0.7423, 0.7921, 0.7251, 0.7902, 0.7251, 0.7555, 0.05725, 0.4101, 0.05732, 0.3196, 0.06629, 0.3196, 0.06622, 0.4101, 0.947, 6.329e-06, 0.947, 0.1118, 0.9337, 0.1119, 0.9318, 0.09467, 0.9261, 0.07834, 0.9169, 0.0637, 0.9046, 0.05146, 0.89, 0.04226, 0.8736, 0.03655, 0.8564, 0.03461, 0.8565, 6.75e-06, 0.4142, 0.5017, 0.5719, 0.8052, 0.5676, 0.8039, 0.4099, 0.5003, 0.7661, 0.1118, 0.7661, 0.0, 0.8565, 6.75e-06, 0.8564, 0.03461, 0.8392, 0.03655, 0.8229, 0.04226, 0.8082, 0.05146, 0.796, 0.06369, 0.7868, 0.07834, 0.781, 0.09466, 0.7791, 0.1119, 0.05732, 0.3196, 0.0574, 0.2233, 0.06636, 0.2324, 0.06629, 0.3196, 0.6346, 0.8675, 0.6346, 0.7555, 0.7251, 0.7555, 0.7251, 0.7902, 0.7079, 0.7921, 0.6916, 0.7978, 0.6769, 0.807, 0.6647, 0.8193, 0.6555, 0.8339, 0.6498, 0.8503, 0.6478, 0.8675, 0.03241, 0.2233, 0.03234, 0.3196, 0.02334, 0.3196, 0.02341, 0.2323, 0.0574, 0.2233, 0.3994, 0.2235, 0.4084, 0.2326, 0.06636, 0.2324, 0.03234, 0.3196, 0.03227, 0.41, 0.0233, 0.41, 0.02334, 0.3196, 0.5719, 0.8052, 0.4917, 0.8469, 0.4902, 0.844, 0.5676, 0.8039, 0.9816, 0.1777, 0.989, 0.1777, 0.989, 0.2682, 0.9816, 0.2682, 0.9816, 3.043e-07, 0.989, -3.128e-09, 0.989, 0.08726, 0.9816, 0.08721, 0.989, 0.1777, 0.9816, 0.1777, 0.9816, 0.08721, 0.989, 0.08726, 0.989, 0.3554, 0.9816, 0.3554, 0.9816, 0.2682, 0.989, 0.2682, 0.03234, 0.3196, 0.05732, 0.3196, 0.05725, 0.4101, 0.03227, 0.41, 0.4001, 0.7521, 0.3927, 0.7521, 0.3927, 0.4101, 0.4001, 0.4101, 0.4001, 0.4101, 0.4075, 0.4101, 0.4075, 0.5958, 0.4001, 0.5958, 0.4076, 0.7504, 0.4001, 0.7504, 0.4001, 0.727, 0.4076, 0.727, 0.3994, 0.2235, 0.3995, 0.05517, 0.4099, 0.04687, 0.4084, 0.2326, 0.5747, 0.4183, 0.4142, 0.5017, 0.4099, 0.5003, 0.5741, 0.4135, 8.126e-05, 0.2232, 0.03241, 0.2233, 0.02341, 0.2323, 5.23e-08, 0.2323, 0.9655, 0.756, 0.9921, 0.7555, 0.9921, 0.7592, 0.9687, 0.7592, 0.9655, 0.8464, 0.9655, 0.756, 0.9687, 0.7592, 0.9688, 0.8464, 0.4001, 0.5958, 0.4075, 0.5958, 0.4075, 0.727, 0.4001, 0.727, 0.9657, 0.9369, 0.9655, 0.8464, 0.9688, 0.8464, 0.9689, 0.9369, 0.7775, 0.3813, 0.7701, 0.3867, 0.7701, 0.3777, 0.7775, 0.3777, 0.4917, 0.8469, 0.4114, 0.8886, 0.4099, 0.8858, 0.4902, 0.844, 0.989, 0.1777, 0.989, 5.52e-08, 0.9931, 2.906e-09, 0.9931, 0.1777, 0.1781, 0.7879, 0.0003811, 0.7915, 2.037e-09, 0.7732, 0.1776, 0.7695, 0.7661, 0.3631, 0.7657, 0.3815, 0.588, 0.3778, 0.5884, 0.3595, 0.9931, 1.571e-07, 0.9971, 4.295e-09, 0.9971, 0.1777, 0.9931, 0.1777, 0.9816, 0.3543, 0.9776, 0.3543, 0.9776, 1.554e-07, 0.9816, -8.386e-09, 0.9921, 0.7555, 0.9962, 0.7555, 0.9962, 0.9413, 0.9921, 0.9413, 0.7701, 0.4134, 0.7661, 0.4134, 0.7661, 0.3777, 0.7701, 0.3777, 0.994, 0.5909, 0.994, 0.4135, 0.9981, 0.4135, 0.9981, 0.5909, 0.9736, -2.526e-09, 0.9776, -2.631e-08, 0.9776, 0.3453, 0.9736, 0.3453, 0.9776, 0.3453, 0.9776, 0.3638, 0.9735, 0.3638, 0.9736, 0.3453, 0.9776, 0.3903, 0.9736, 0.3903, 0.9735, 0.3638, 0.9776, 0.3638, 0.5865, 0.01403, 0.4099, 0.01035, 0.4101, 6.632e-09, 0.5958, 0.005192, 0.5784, 0.4042, 0.5789, 0.3777, 0.588, 0.3778, 0.5873, 0.4135, 0.5793, 0.3593, 0.5865, 0.01403, 0.5958, 0.005192, 0.5884, 0.3595, 0.5789, 0.3777, 0.5793, 0.3593, 0.5884, 0.3595, 0.588, 0.3778, 0.1867, 0.7693, 0.1871, 0.7878, 0.1781, 0.7879, 0.1776, 0.7695, 0.1796, 0.4241, 0.1867, 0.7693, 0.1776, 0.7695, 0.1703, 0.4153, 0.3562, 0.4204, 0.1796, 0.4241, 0.1703, 0.4153, 0.356, 0.4101, 0.1871, 0.7878, 0.1877, 0.8143, 0.1788, 0.8236, 0.1781, 0.7879, 0.1877, 0.8143, 0.356, 0.8108, 0.3562, 0.8199, 0.1788, 0.8236, 0.4101, 0.4007, 0.5784, 0.4042, 0.5873, 0.4135, 0.4099, 0.4098, 0.996, 0.3544, 0.996, 0.1777, 1.0, 0.1777, 1.0, 0.3544, 0.2901, 0.9919, 0.2901, 0.8236, 0.2941, 0.8236, 0.2941, 0.9919, 0.7701, 0.3867, 0.7741, 0.3867, 0.7741, 0.3971, 0.7701, 0.3971, 0.8579, 0.9364, 0.8806, 0.9364, 0.8806, 0.9848, 0.8579, 0.9848, 0.1816, 0.8236, 0.1816, 0.8719, 0.1635, 0.8719, 0.1635, 0.8236, 0.3077, 0.8719, 0.3077, 0.8236, 0.3213, 0.8236, 0.3213, 0.8719, 0.1996, 0.8236, 0.1996, 0.8719, 0.1816, 0.8719, 0.1816, 0.8236, 0.3348, 0.8719, 0.3348, 0.8236, 0.3484, 0.8236, 0.3484, 0.8719, 0.2901, 0.8236, 0.2901, 0.8719, 0.272, 0.8719, 0.272, 0.8236, 0.2941, 0.8719, 0.2941, 0.8236, 0.3077, 0.8236, 0.3077, 0.8719, 0.2177, 0.8236, 0.2177, 0.8719, 0.1996, 0.8719, 0.1996, 0.8236, 0.1635, 0.9203, 0.1635, 0.8719, 0.177, 0.8719, 0.177, 0.9203, 0.2358, 0.8236, 0.2358, 0.8719, 0.2177, 0.8719, 0.2177, 0.8236, 0.3213, 0.8719, 0.3213, 0.8236, 0.3348, 0.8236, 0.3348, 0.8719, 0.2539, 0.8236, 0.2539, 0.8719, 0.2358, 0.8719, 0.2358, 0.8236, 0.177, 0.9203, 0.177, 0.8719, 0.1906, 0.8719, 0.1906, 0.9203, 0.272, 0.8236, 0.272, 0.8719, 0.2539, 0.8719, 0.2539, 0.8236, 0.2148, 0.8736, 0.2148, 0.9203, 0.2038, 0.9203, 0.2038, 0.8719, 0.2074, 0.8719, 0.2074, 0.8736, 0.3995, 0.05517, 0.2787, 0.05508, 0.2787, 0.04677, 0.4099, 0.04687, 0.5747, 0.4183, 0.5741, 0.4135, 0.6346, 0.5299, 0.6331, 0.5307, 0.7661, 0.251, 0.8506, 0.251, 0.8506, 0.3777, 0.8471, 0.3777, 0.8471, 0.3596, 0.8336, 0.3596, 0.8336, 0.3415, 0.8201, 0.3415, 0.8201, 0.3234, 0.8066, 0.3234, 0.8066, 0.3053, 0.7931, 0.3053, 0.7931, 0.2872, 0.7796, 0.2872, 0.7796, 0.2691, 0.7661, 0.2691, 0.1635, 0.8769, 0.1061, 0.8769, -1.854e-08, 0.8769, -1.481e-08, 0.8236, 0.1635, 0.8236, 0.8758, 0.5886, 0.9308, 0.5886, 0.9308, 0.7523, 0.8758, 0.7523, 0.9841, 0.5354, 0.994, 0.5354, 0.994, 0.5886, 0.9841, 0.5886, 0.3553, 0.8236, 0.3553, 0.8827, 0.3484, 0.8827, 0.3484, 0.8236, 0.996, 0.231, 0.989, 0.231, 0.989, 0.1777, 0.996, 0.1777, 0.8799, 0.4176, 0.8758, 0.4135, 0.9349, 0.4135, 0.9349, 0.4176, 0.9841, 0.4711, 0.9349, 0.4711, 0.9349, 0.4225, 0.9841, 0.4225, 0.9349, 0.4225, 0.9349, 0.4135, 0.994, 0.4135, 0.9841, 0.4225, 0.9841, 0.5886, 0.9349, 0.5886, 0.9349, 0.5354, 0.9841, 0.5354, 0.9841, 0.5032, 0.9349, 0.5032, 0.9349, 0.4711, 0.9841, 0.4711, 0.996, 0.3528, 0.989, 0.3528, 0.989, 0.2953, 0.996, 0.2953, 0.996, 0.2631, 0.989, 0.2631, 0.989, 0.231, 0.996, 0.231, 0.9841, 0.4225, 0.994, 0.4135, 0.994, 0.4711, 0.9841, 0.4711, 0.9841, 0.5032, 0.994, 0.5032, 0.994, 0.5354, 0.9841, 0.5354, 0.1635, 0.9946, -1.514e-08, 0.9946, -1.804e-08, 0.9411, 0.1061, 0.9411, 0.1635, 0.9411, 0.1176, 0.05495, 0.05328, 0.0549, 0.05329, 0.04166, 0.1176, 0.04171, 0.8799, 0.5886, 0.8758, 0.5886, 0.8758, 0.5354, 0.8799, 0.5354, 0.8799, 0.5032, 0.8758, 0.5032, 0.8758, 0.4711, 0.8799, 0.4711, 0.9149, 0.2831, 0.9149, 0.3892, 0.8506, 0.3892, 0.8506, 0.2831, 0.9149, 0.3801, 0.9149, 0.274, 0.9281, 0.274, 0.9281, 0.3801, 0.4059, 0.7752, 0.4059, 0.8813, 0.3927, 0.8813, 0.3927, 0.7752, 0.4059, 0.7752, 0.3927, 0.7752, 0.3927, 0.7668, 0.4059, 0.7668, 0.4059, 0.7668, 0.3927, 0.7668, 0.3927, 0.759, 0.4059, 0.759, 0.4059, 0.759, 0.3927, 0.759, 0.3927, 0.7521, 0.4059, 0.7521, 0.1906, 0.8719, 0.2038, 0.8719, 0.2038, 0.8786, 0.1906, 0.8786, 0.1906, 0.8786, 0.2038, 0.8786, 0.2038, 0.8863, 0.1906, 0.8863, 0.1906, 0.8863, 0.2038, 0.8863, 0.2038, 0.8946, 0.1906, 0.8946, 0.1906, 0.8946, 0.2038, 0.8946, 0.2038, 0.903, 0.1906, 0.903, 0.1906, 0.903, 0.2038, 0.903, 0.2038, 0.9107, 0.1906, 0.9107, 0.1906, 0.9107, 0.2038, 0.9107, 0.2038, 0.9174, 0.1906, 0.9174, 0.9149, 0.251, 0.9281, 0.251, 0.9281, 0.2578, 0.9149, 0.2578, 0.9149, 0.2578, 0.9281, 0.2578, 0.9281, 0.2656, 0.9149, 0.2656, 0.9149, 0.2656, 0.9281, 0.2656, 0.9281, 0.274, 0.9149, 0.274, 0.8506, 0.2831, 0.8517, 0.2748, 0.8549, 0.2671, 0.86, 0.2604, 0.8667, 0.2553, 0.8744, 0.2521, 0.8827, 0.251, 0.8911, 0.2521, 0.8988, 0.2553, 0.9055, 0.2604, 0.9106, 0.2671, 0.9138, 0.2748, 0.9149, 0.2831, 0.8799, 0.5354, 0.8758, 0.5354, 0.8758, 0.5032, 0.8799, 0.5032, 0.9841, 0.4711, 0.994, 0.4711, 0.994, 0.5032, 0.9841, 0.5032, 0.996, 0.2953, 0.989, 0.2953, 0.989, 0.2631, 0.996, 0.2631, 0.9841, 0.5354, 0.9349, 0.5354, 0.9349, 0.5032, 0.9841, 0.5032, 0.1635, 0.9411, 0.1061, 0.9411, 0.1144, 0.94, 0.1221, 0.9368, 0.1287, 0.9317, 0.1338, 0.9251, 0.1371, 0.9173, 0.1381, 0.909, 0.1635, 0.909, 0.1635, 0.8769, 0.1635, 0.909, 0.1381, 0.909, 0.1371, 0.9007, 0.1338, 0.8929, 0.1287, 0.8863, 0.1221, 0.8812, 0.1144, 0.8779, 0.1061, 0.8769])
me_plane_002.update()

# ---- objects
ob_road = bpy.data.objects.new('Road', me_plane)
ob_buildingarch = bpy.data.objects.new('BuildingArch', me_plane_002)

# ---- transforms, parenting, visibility, modifiers, constraints
ob_road.location = (0.0, 0.0, 0.0)
ob_buildingarch.location = (0.0, 0.0, 0.0)

# ---- collection membership
col_collection.objects.link(ob_road)
col_collection.objects.link(ob_buildingarch)

# ---- scene / render settings (as saved in the file)
scene.frame_start = 1; scene.frame_end = 250; scene.frame_set(2)
scene.render.engine = 'BLENDER_EEVEE_NEXT'
bpy.context.view_layer.update()

# ---- added for rendering (the .blend has no active camera and no usable light): camera, sun
cam_auto = bpy.data.cameras.new('AutoCamera')
cam_auto.lens = 50.0
cam_auto.sensor_width = 36.0
cam_auto.clip_end = 1000.0
ob_auto_camera = bpy.data.objects.new('AutoCamera', cam_auto)
scene.collection.objects.link(ob_auto_camera)
ob_auto_camera.location = (11.1202, -23.2419, 12.7509)
ob_auto_camera.rotation_euler = (1.09748, -7.21219e-08, 0.694738)
scene.camera = ob_auto_camera
light_auto_sun = bpy.data.lights.new('AutoSun', 'SUN')
light_auto_sun.energy = 3.0
light_auto_sun.angle = 0.0523599
ob_auto_sun = bpy.data.objects.new('AutoSun', light_auto_sun)
scene.collection.objects.link(ob_auto_sun)
ob_auto_sun.rotation_euler = (0.872665, 0.174533, 0.523599)
bpy.context.view_layer.update()
